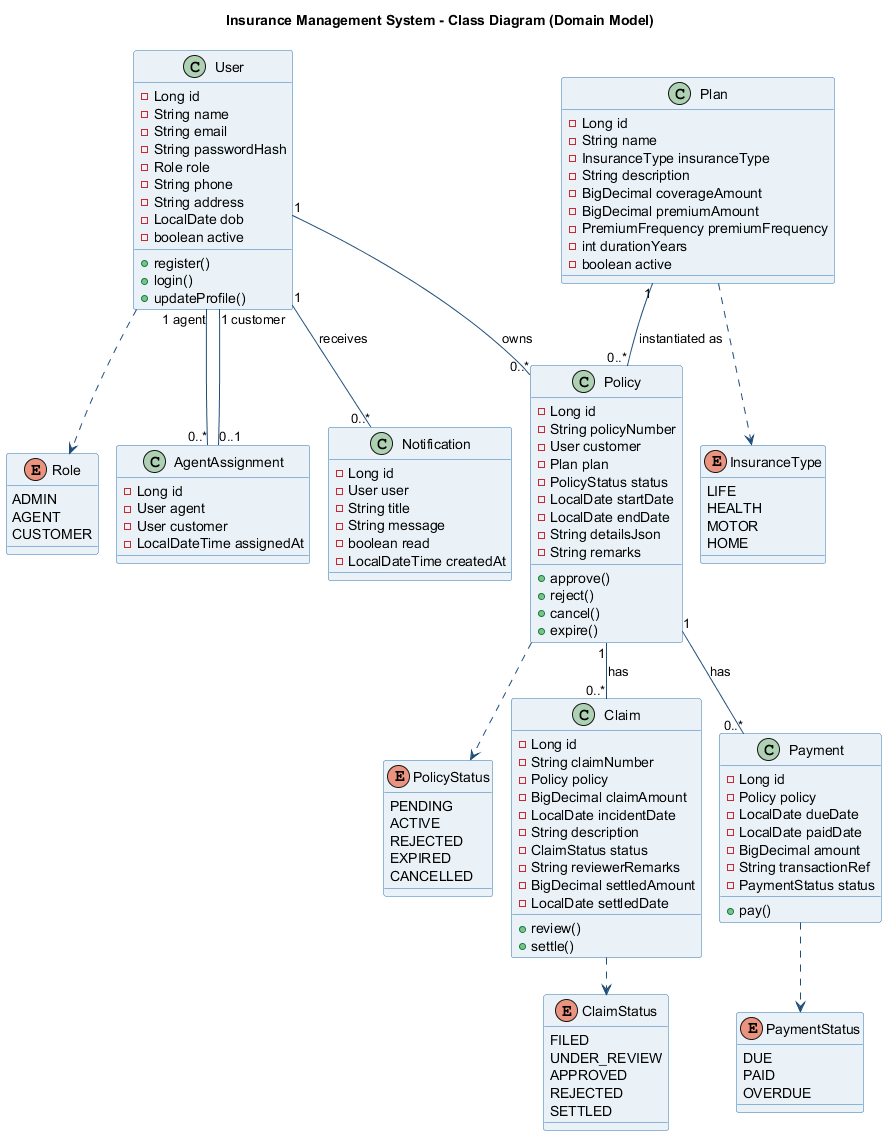

The diagram above was rendered by PlantUML. Its source (embedded in the PNG):
@startuml 02-class-diagram
!pragma layout smetana
title Insurance Management System - Class Diagram (Domain Model)
skinparam class {
  BackgroundColor #EAF2F8
  BorderColor #2E75B6
  ArrowColor #1F4E79
}

enum Role {
  ADMIN
  AGENT
  CUSTOMER
}

enum InsuranceType {
  LIFE
  HEALTH
  MOTOR
  HOME
}

enum PolicyStatus {
  PENDING
  ACTIVE
  REJECTED
  EXPIRED
  CANCELLED
}

enum ClaimStatus {
  FILED
  UNDER_REVIEW
  APPROVED
  REJECTED
  SETTLED
}

enum PaymentStatus {
  DUE
  PAID
  OVERDUE
}

class User {
  -Long id
  -String name
  -String email
  -String passwordHash
  -Role role
  -String phone
  -String address
  -LocalDate dob
  -boolean active
  +register()
  +login()
  +updateProfile()
}

class AgentAssignment {
  -Long id
  -User agent
  -User customer
  -LocalDateTime assignedAt
}

class Plan {
  -Long id
  -String name
  -InsuranceType insuranceType
  -String description
  -BigDecimal coverageAmount
  -BigDecimal premiumAmount
  -PremiumFrequency premiumFrequency
  -int durationYears
  -boolean active
}

class Policy {
  -Long id
  -String policyNumber
  -User customer
  -Plan plan
  -PolicyStatus status
  -LocalDate startDate
  -LocalDate endDate
  -String detailsJson
  -String remarks
  +approve()
  +reject()
  +cancel()
  +expire()
}

class Claim {
  -Long id
  -String claimNumber
  -Policy policy
  -BigDecimal claimAmount
  -LocalDate incidentDate
  -String description
  -ClaimStatus status
  -String reviewerRemarks
  -BigDecimal settledAmount
  -LocalDate settledDate
  +review()
  +settle()
}

class Payment {
  -Long id
  -Policy policy
  -LocalDate dueDate
  -LocalDate paidDate
  -BigDecimal amount
  -String transactionRef
  -PaymentStatus status
  +pay()
}

class Notification {
  -Long id
  -User user
  -String title
  -String message
  -boolean read
  -LocalDateTime createdAt
}

User "1" -- "0..*" Policy : owns >
Plan "1" -- "0..*" Policy : instantiated as >
Policy "1" -- "0..*" Claim : has >
Policy "1" -- "0..*" Payment : has >
User "1" -- "0..*" Notification : receives >
User "1 agent" -- "0..*" AgentAssignment
User "1 customer" -- "0..1" AgentAssignment
User ..> Role
Plan ..> InsuranceType
Policy ..> PolicyStatus
Claim ..> ClaimStatus
Payment ..> PaymentStatus
@enduml